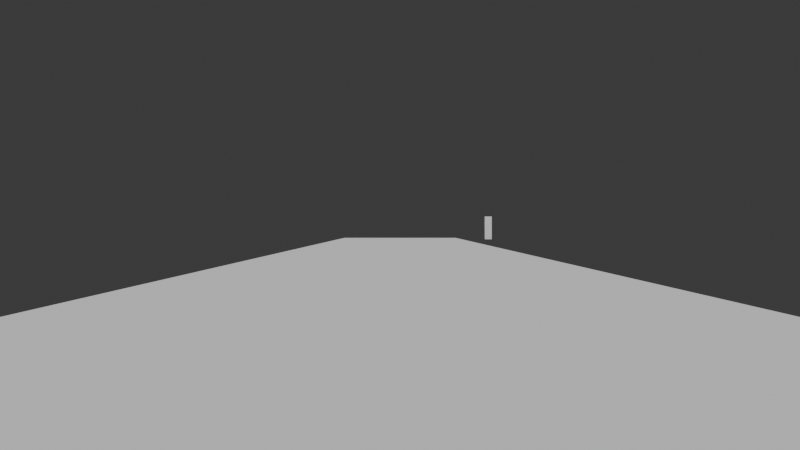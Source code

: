 # Source: car_traffic.blend  (saved by Blender 4.1.23; exported with 4.5.12 LTS)
import bpy
from mathutils import Matrix  # noqa: F401  (used for matrix-valued properties, if any)

bpy.ops.wm.read_factory_settings(use_empty=True)
scene = bpy.context.scene
scene.name = 'Scene'

# ---- collections
col_collection = bpy.data.collections.new('Collection'); scene.collection.children.link(col_collection)

# ---- materials (node trees are filled in below, after node groups)
mat_person = bpy.data.materials.new('Person')
mat_person.diffuse_color = (0.00639, 0.8027, 0.0, 1.0)
mat_person.roughness = 0.3355

# ---- material node trees
mat_person.use_nodes = True; mat_person.node_tree.nodes.clear()
_N = mat_person.node_tree.nodes; _L = mat_person.node_tree.links
n0 = _N.new('ShaderNodeBsdfPrincipled'); n0.name = 'Principled BSDF'; n0.location = (10, 300)
n1 = _N.new('ShaderNodeOutputMaterial'); n1.name = 'Material Output'; n1.location = (300, 300)
_L.new(n0.outputs[0], n1.inputs[0])
n1.is_active_output = True

# ---- world
world_world = bpy.data.worlds.new('World'); scene.world = world_world
world_world.use_nodes = True; world_world.node_tree.nodes.clear()
_N = world_world.node_tree.nodes; _L = world_world.node_tree.links
n0 = _N.new('ShaderNodeOutputWorld'); n0.name = 'World Output'; n0.location = (300, 300)
n1 = _N.new('ShaderNodeBackground'); n1.name = 'Background'; n1.location = (10, 300)
n1.inputs[0].default_value = (0.05088, 0.05088, 0.05088, 1.0)
_L.new(n1.outputs[0], n0.inputs[0])
n0.is_active_output = True
world_world.color = (0.05088, 0.05088, 0.05088)
world_world.use_sun_shadow = False
world_world.sun_shadow_jitter_overblur = 0.0

# ---- cameras
cam_camera = bpy.data.cameras.new('Camera')
cam_camera.clip_end = 100.0
cam_camera.ortho_scale = 7.314

# ---- lights
light_light = bpy.data.lights.new('Light', 'POINT')
light_light.transmission_factor = 0.0
light_light.energy = 1000.0
light_light.shadow_soft_size = 0.1
light_light.shadow_maximum_resolution = 0.006
light_light.use_absolute_resolution = True

# ---- meshes
me_plane = bpy.data.meshes.new('Plane')
me_plane.from_pydata([(-1.0, -1.0, 0.0), (1.0, -1.0, 0.0), (-1.0, 1.0, 0.0), (1.0, 1.0, 0.0)], [], [(0, 1, 3, 2)])
_uv = me_plane.uv_layers.new(name='UVMap')
_uv.uv.foreach_set('vector', [0.0, 0.0, 1.0, 0.0, 1.0, 1.0, 0.0, 1.0])
me_plane.update()
me_cube_001 = bpy.data.meshes.new('Cube.001')
me_cube_001.from_pydata([(-1.0, -1.0, -1.0), (-1.0, -1.0, 1.0), (-1.0, 1.0, -1.0), (1.0, -1.0, -1.0), (1.0, -1.0, 1.0), (1.0, 1.0, -1.0), (-1.0, -1.0, -0.007999), (-1.0, 1.0, -0.007999), (1.0, 1.0, -0.007999), (1.0, -1.0, -0.007999), (-1.0, 0.397, -1.0), (-1.0, 0.397, 1.0), (1.0, 0.397, -1.0), (1.0, 0.397, 1.0), (1.0, 0.397, -0.007999), (-1.0, 0.397, -0.007999)], [], [(14, 13, 4, 9), (9, 4, 1, 6), (10, 12, 3, 0), (13, 11, 1, 4), (3, 9, 6, 0), (12, 14, 9, 3), (2, 7, 8, 5), (10, 15, 7, 2), (0, 6, 15, 10), (5, 8, 14, 12), (2, 5, 12, 10), (6, 1, 11, 15), (8, 7, 15, 14), (13, 14, 15, 11)])
_uv = me_cube_001.uv_layers.new(name='UVMap')
_uv.uv.foreach_set('vector', [0.499, 0.5754, 0.625, 0.5754, 0.625, 0.75, 0.499, 0.75, 0.499, 0.75, 0.625, 0.75, 0.625, 1.0, 0.499, 1.0, 0.125, 0.5754, 0.375, 0.5754, 0.375, 0.75, 0.125, 0.75, 0.625, 0.5754, 0.875, 0.5754, 0.875, 0.75, 0.625, 0.75, 0.375, 0.75, 0.499, 0.75, 0.499, 1.0, 0.375, 1.0, 0.375, 0.5754, 0.499, 0.5754, 0.499, 0.75, 0.375, 0.75, 0.375, 0.25, 0.499, 0.25, 0.499, 0.5, 0.375, 0.5, 0.375, 0.1746, 0.499, 0.1746, 0.499, 0.25, 0.375, 0.25, 0.375, 0.0, 0.499, 0.0, 0.499, 0.1746, 0.375, 0.1746, 0.375, 0.5, 0.499, 0.5, 0.499, 0.5754, 0.375, 0.5754, 0.125, 0.5, 0.375, 0.5, 0.375, 0.5754, 0.125, 0.5754, 0.499, 0.0, 0.625, 0.0, 0.625, 0.1746, 0.499, 0.1746, 0.499, 0.5, 0.499, 0.25, 0.499, 0.1746, 0.499, 0.5754, 0.625, 0.5754, 0.499, 0.5754, 0.499, 0.1746, 0.625, 0.1746])
me_cube_001.update()
me_cube_002 = bpy.data.meshes.new('Cube.002')
me_cube_002.from_pydata([(-1.0, -1.0, -1.0), (-1.0, -1.0, 1.0), (-1.0, 1.0, -1.0), (-1.0, 1.0, 1.0), (1.0, -1.0, -1.0), (1.0, -1.0, 1.0), (1.0, 1.0, -1.0), (1.0, 1.0, 1.0)], [], [(0, 1, 3, 2), (2, 3, 7, 6), (6, 7, 5, 4), (4, 5, 1, 0), (2, 6, 4, 0), (7, 3, 1, 5)])
_uv = me_cube_002.uv_layers.new(name='UVMap')
_uv.uv.foreach_set('vector', [0.375, 0.0, 0.625, 0.0, 0.625, 0.25, 0.375, 0.25, 0.375, 0.25, 0.625, 0.25, 0.625, 0.5, 0.375, 0.5, 0.375, 0.5, 0.625, 0.5, 0.625, 0.75, 0.375, 0.75, 0.375, 0.75, 0.625, 0.75, 0.625, 1.0, 0.375, 1.0, 0.125, 0.5, 0.375, 0.5, 0.375, 0.75, 0.125, 0.75, 0.625, 0.5, 0.875, 0.5, 0.875, 0.75, 0.625, 0.75])
me_cube_002.materials.append(mat_person)
me_cube_002.update()
me_circle_001 = bpy.data.meshes.new('Circle.001')
me_circle_001.from_pydata([(0.0, 1.0, 0.0), (-0.1951, 0.9808, 0.0), (-0.3827, 0.9239, 0.0), (-0.5556, 0.8315, 0.0), (-0.7071, 0.7071, 0.0), (-0.8315, 0.5556, 0.0), (-0.9239, 0.3827, 0.0), (-0.9808, 0.1951, 0.0), (-1.0, 0.0, 0.0), (-0.9808, -0.1951, 0.0), (-0.9239, -0.3827, 0.0), (-0.8315, -0.5556, 0.0), (-0.7071, -0.7071, 0.0), (-0.5556, -0.8315, 0.0), (-0.3827, -0.9239, 0.0), (-0.1951, -0.9808, 0.0), (0.0, -1.0, 0.0), (0.1951, -0.9808, 0.0), (0.3827, -0.9239, 0.0), (0.5556, -0.8315, 0.0), (0.7071, -0.7071, 0.0), (0.8315, -0.5556, 0.0), (0.9239, -0.3827, 0.0), (0.9808, -0.1951, 0.0), (1.0, 0.0, 0.0), (0.9808, 0.1951, 0.0), (0.9239, 0.3827, 0.0), (0.8315, 0.5556, 0.0), (0.7071, 0.7071, 0.0), (0.5556, 0.8315, 0.0), (0.3827, 0.9239, 0.0), (0.1951, 0.9808, 0.0)], [(1, 0), (2, 1), (3, 2), (4, 3), (5, 4), (6, 5), (7, 6), (8, 7), (9, 8), (10, 9), (11, 10), (12, 11), (13, 12), (14, 13), (15, 14), (16, 15), (17, 16), (18, 17), (19, 18), (20, 19), (21, 20), (22, 21), (23, 22), (24, 23), (25, 24), (26, 25), (27, 26), (28, 27), (29, 28), (30, 29), (31, 30), (0, 31)], [])
_uv = me_circle_001.uv_layers.new(name='UVMap')
_uv.uv.foreach_set('vector', [])
me_circle_001.update()
me_cube = bpy.data.meshes.new('Cube')
me_cube.from_pydata([(-1.0, -1.0, -1.0), (-1.0, -1.0, 1.0), (-1.0, 1.0, -1.0), (-1.0, 1.0, 1.0), (1.0, -1.0, -1.0), (1.0, -1.0, 1.0), (1.0, 1.0, -1.0), (1.0, 1.0, 1.0)], [], [(0, 1, 3, 2), (2, 3, 7, 6), (6, 7, 5, 4), (4, 5, 1, 0), (2, 6, 4, 0), (7, 3, 1, 5)])
_uv = me_cube.uv_layers.new(name='UVMap')
_uv.uv.foreach_set('vector', [0.375, 0.0, 0.625, 0.0, 0.625, 0.25, 0.375, 0.25, 0.375, 0.25, 0.625, 0.25, 0.625, 0.5, 0.375, 0.5, 0.375, 0.5, 0.625, 0.5, 0.625, 0.75, 0.375, 0.75, 0.375, 0.75, 0.625, 0.75, 0.625, 1.0, 0.375, 1.0, 0.125, 0.5, 0.375, 0.5, 0.375, 0.75, 0.125, 0.75, 0.625, 0.5, 0.875, 0.5, 0.875, 0.75, 0.625, 0.75])
me_cube.update()

# ---- objects
ob_light = bpy.data.objects.new('Light', light_light)
ob_camera = bpy.data.objects.new('Camera', cam_camera)
ob_plane = bpy.data.objects.new('Plane', me_plane)
ob_car = bpy.data.objects.new('Car', me_cube_001)
ob_pedestrian = bpy.data.objects.new('Pedestrian', me_cube_002)
ob_pedestrian_filter = bpy.data.objects.new('Pedestrian_Filter', None)
ob_uncertanty = bpy.data.objects.new('Uncertanty', me_circle_001)
ob_obstacle = bpy.data.objects.new('Obstacle', me_cube)

# ---- transforms, parenting, visibility, modifiers, constraints
ob_light.location = (4.076, 1.005, 5.904)
ob_light.rotation_euler = (0.6503, 0.05522, 1.866)
ob_light.lock_rotations_4d = False
ob_light.empty_display_type = 'ARROWS'
ob_light.color = (0.0, 0.0, 0.0, 0.0)
ob_light.hide_render = True
ob_light.lineart.crease_threshold = 0.0
ob_camera.parent = ob_car
ob_camera.location = (0.0, 0.5098, 0.4735)
ob_camera.rotation_euler = (1.571, 0.0, 0.0)
ob_camera.lock_rotations_4d = False
ob_camera.empty_display_type = 'ARROWS'
ob_camera.color = (0.0, 0.0, 0.0, 0.0)
ob_camera.display_type = 'WIRE'
ob_camera.lineart.crease_threshold = 0.0
ob_plane.location = (0.0, 68.42, 0.0)
ob_plane.scale = (5.0, 75.0, 1.0)
ob_car.location = (0.0, 0.0, 0.78)
ob_car.scale = (0.9, 2.0, 0.78)
ob_pedestrian.location = (6.978, 89.02, 0.9279)
ob_pedestrian.scale = (0.275, 0.175, 0.9)
ob_pedestrian_filter.location = (4.351, 88.32, 0.1)
ob_uncertanty.parent = ob_pedestrian_filter
ob_uncertanty.location = (0.0, 0.0, 0.0)
ob_uncertanty.scale = (0.8585, 1.941, 1.0)
ob_obstacle.location = (5.342, 60.72, -0.2792)
ob_obstacle.scale = (0.22, 1.058, 3.86)
ob_obstacle.hide_render = True

# ---- collection membership
col_collection.objects.link(ob_light)
col_collection.objects.link(ob_camera)
col_collection.objects.link(ob_plane)
col_collection.objects.link(ob_car)
col_collection.objects.link(ob_pedestrian)
col_collection.objects.link(ob_pedestrian_filter)
col_collection.objects.link(ob_uncertanty)
col_collection.objects.link(ob_obstacle)

# ---- scene / render settings (as saved in the file)
scene.camera = ob_camera
scene.frame_start = 1; scene.frame_end = 250; scene.frame_set(0)
scene.render.engine = 'BLENDER_WORKBENCH'
scene.render.image_settings.file_format = 'FFMPEG'
scene.render.image_settings.color_mode = 'RGB'
scene.render.fps = 25
scene.cycles.sampling_pattern = 'TABULATED_SOBOL'
scene.eevee.ray_tracing_options.trace_max_roughness = 0.0
bpy.context.view_layer.update()

# ---- added for rendering (the .blend has no usable light): sun
light_auto_sun = bpy.data.lights.new('AutoSun', 'SUN')
light_auto_sun.energy = 3.0
light_auto_sun.angle = 0.0523599
ob_auto_sun = bpy.data.objects.new('AutoSun', light_auto_sun)
scene.collection.objects.link(ob_auto_sun)
ob_auto_sun.rotation_euler = (0.872665, 0.174533, 0.523599)
bpy.context.view_layer.update()
